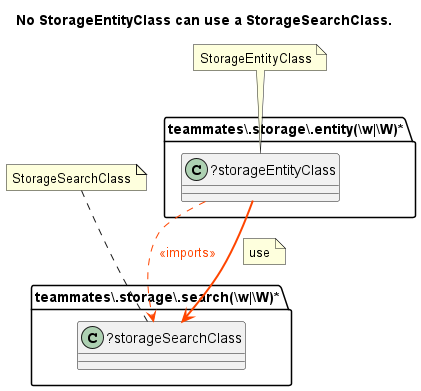

The diagram above was rendered by PlantUML. Its source (embedded in the PNG):
@startuml No StorageEntityClass can use a StorageSearchClass.
title No StorageEntityClass can use a StorageSearchClass.
folder "teammates\\.storage\\.search(\\w|\\W)*" as package1 {
class "?storageSearchClass" as storageSearchClass {
}
}
folder "teammates\\.storage\\.entity(\\w|\\W)*" as package {
class "?storageEntityClass" as storageEntityClass {
}
}
storageEntityClass -[dashed]-> storageSearchClass #line:OrangeRed;text:OrangeRed : <<imports>>
storageEntityClass -[bold]-> storageSearchClass #line:OrangeRed;text:OrangeRed 
note on link: use
note "StorageSearchClass" as StorageSearchClass
StorageSearchClass .. storageSearchClass
note "StorageEntityClass" as StorageEntityClass
StorageEntityClass .. storageEntityClass
@enduml